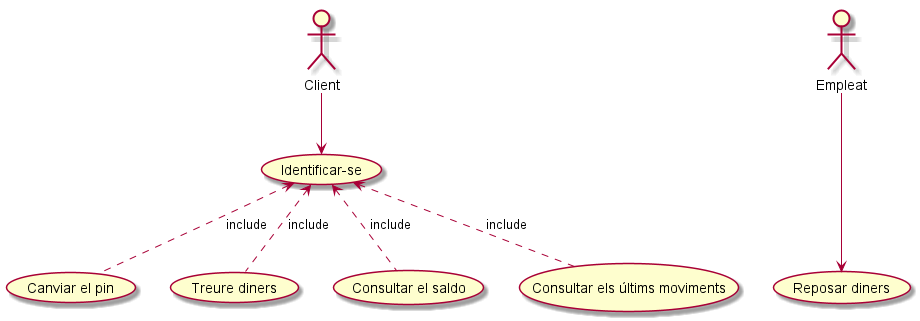

The diagram above was rendered by PlantUML. Its source (embedded in the PNG):
@startuml
:Client: as C
:Empleat: as E
(Identificar-se) as I

C --> I
I <.. (Canviar el pin) : include
I <.. (Treure diners) : include
I <.. (Consultar el saldo) : include
I <.. (Consultar els últims moviments): include
E ---> (Reposar diners)

@enduml